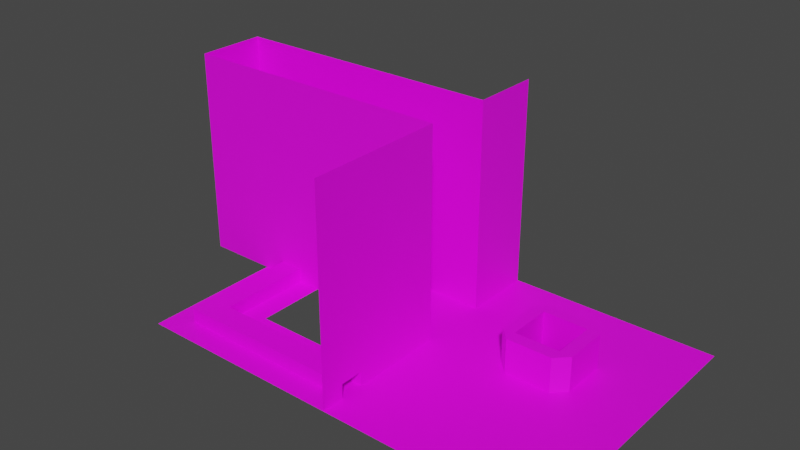 # Source: test.blend  (saved by Blender 3.3.6; exported with 4.5.12 LTS)
import bpy
from mathutils import Matrix  # noqa: F401  (used for matrix-valued properties, if any)

bpy.ops.wm.read_factory_settings(use_empty=True)
scene = bpy.context.scene
scene.name = 'Scene'

# ---- collections
col_collection = bpy.data.collections.new('Collection'); scene.collection.children.link(col_collection)

# ---- images (referenced by path relative to the original .blend; pixels are not part of the script)
import os
ASSET_DIR = os.environ.get("B2B_ASSET_DIR", "")  # directory of the original .blend (textures are referenced by path, not embedded)
HERE = os.path.dirname(os.path.abspath(__file__))  # packed textures are extracted next to this script under _unpacked/

def load_image(name, relpath, width, height, colorspace="sRGB"):
    """Load a texture the original file referenced (path relative to the .blend, or extracted next to this script)."""
    p = next((c for c in (os.path.join(HERE, relpath), os.path.join(ASSET_DIR, relpath)) if relpath and os.path.exists(c)), "")
    if p:
        img = bpy.data.images.load(p, check_existing=True)
        img.name = name
    else:  # same state as the original file: an image datablock whose file is absent (Cycles renders it pink)
        img = bpy.data.images.new(name, width, height)
        img.source = "FILE"
        img.filepath = "//" + (relpath or name)
    img.colorspace_settings.name = colorspace
    return img
img_wall_png = load_image('wall.png', 'wall.png', 1024, 1024, 'sRGB')

# ---- materials (node trees are filled in below, after node groups)
mat_material_001 = bpy.data.materials.new('Material.001')
mat_material_001.use_transparent_shadow = False

# ---- material node trees
mat_material_001.use_nodes = True; mat_material_001.node_tree.nodes.clear()
_N = mat_material_001.node_tree.nodes; _L = mat_material_001.node_tree.links
n0 = _N.new('ShaderNodeBsdfPrincipled'); n0.name = 'Principled BSDF'; n0.location = (10, 300)
n0.distribution = 'GGX'
n0.subsurface_method = 'RANDOM_WALK_SKIN'
n0.inputs[3].default_value = 1.45
n0.inputs[27].default_value = (0.0, 0.0, 0.0, 1.0)
n0.inputs[28].default_value = 1.0
n1 = _N.new('ShaderNodeOutputMaterial'); n1.name = 'Material Output'; n1.location = (300, 300)
n2 = _N.new('ShaderNodeTexImage'); n2.name = 'Image Texture'; n2.location = (-280, 280)
n2.image = img_wall_png
_L.new(n0.outputs[0], n1.inputs[0])
_L.new(n2.outputs[0], n0.inputs[0])
n1.is_active_output = True

# ---- world
world_world = bpy.data.worlds.new('World'); scene.world = world_world
world_world.use_nodes = True; world_world.node_tree.nodes.clear()
_N = world_world.node_tree.nodes; _L = world_world.node_tree.links
n0 = _N.new('ShaderNodeOutputWorld'); n0.name = 'World Output'; n0.location = (300, 300)
n1 = _N.new('ShaderNodeBackground'); n1.name = 'Background'; n1.location = (10, 300)
n1.inputs[0].default_value = (0.05088, 0.05088, 0.05088, 1.0)
_L.new(n1.outputs[0], n0.inputs[0])
n0.is_active_output = True
world_world.color = (0.05088, 0.05088, 0.05088)
world_world.use_sun_shadow = False
world_world.sun_shadow_jitter_overblur = 0.0

# ---- meshes
me_plane_001 = bpy.data.meshes.new('Plane.001')
me_plane_001.from_pydata([(-1.0, -1.0, 0.0), (1.0, -1.0, 0.0), (-1.0, 1.0, 0.0), (1.0, 1.0, 0.0)], [], [(0, 1, 3, 2)])
_uv = me_plane_001.uv_layers.new(name='UVMap')
_uv.uv.foreach_set('vector', [0.0, 0.5, 0.5, 0.5, 0.5, 1.0, 0.0, 1.0])
me_plane_001.materials.append(mat_material_001)
me_plane_001.update()
me_plane_005 = bpy.data.meshes.new('Plane.005')
me_plane_005.from_pydata([(-1.0, -1.0, 0.0), (1.0, -1.0, 0.0), (-1.0, 1.0, 0.0), (1.0, 1.0, 0.0)], [], [(0, 1, 3, 2)])
_uv = me_plane_005.uv_layers.new(name='UVMap')
_uv.uv.foreach_set('vector', [0.0, 0.0, 0.5, 0.0, 0.5, 0.5, 0.0, 0.5])
me_plane_005.materials.append(mat_material_001)
me_plane_005.update()
me_plane_006 = bpy.data.meshes.new('Plane.006')
me_plane_006.from_pydata([(-1.0, -1.0, 0.0), (1.0, -1.0, 0.0), (-1.0, 1.0, 0.0), (1.0, 1.0, 0.0)], [], [(0, 1, 3, 2)])
_uv = me_plane_006.uv_layers.new(name='UVMap')
_uv.uv.foreach_set('vector', [0.0, 0.0, 0.5, 0.0, 0.5, 0.5, 0.0, 0.5])
me_plane_006.materials.append(mat_material_001)
me_plane_006.update()
me_plane_007 = bpy.data.meshes.new('Plane.007')
me_plane_007.from_pydata([(-1.0, -1.0, 0.0), (1.0, -1.0, 0.0), (-1.0, 1.0, 0.0), (1.0, 1.0, 0.0)], [], [(0, 1, 3, 2)])
_uv = me_plane_007.uv_layers.new(name='UVMap')
_uv.uv.foreach_set('vector', [0.0, 0.0, 0.5, 0.0, 0.5, 0.5, 0.0, 0.5])
me_plane_007.materials.append(mat_material_001)
me_plane_007.update()
me_plane_008 = bpy.data.meshes.new('Plane.008')
me_plane_008.from_pydata([(-1.0, -1.0, 0.0), (1.0, -1.0, 0.0), (-1.0, 1.0, 0.0), (1.0, 1.0, 0.0)], [], [(0, 1, 3, 2)])
_uv = me_plane_008.uv_layers.new(name='UVMap')
_uv.uv.foreach_set('vector', [0.0, 0.0, 0.5, 0.0, 0.5, 0.5, 0.0, 0.5])
me_plane_008.materials.append(mat_material_001)
me_plane_008.update()
me_plane_009 = bpy.data.meshes.new('Plane.009')
me_plane_009.from_pydata([(-1.0, -1.0, 0.0), (1.0, -1.0, 0.0), (-1.0, 1.0, 0.0), (1.0, 1.0, 0.0)], [], [(0, 1, 3, 2)])
_uv = me_plane_009.uv_layers.new(name='UVMap')
_uv.uv.foreach_set('vector', [0.0, 0.0, 0.5, 0.0, 0.5, 0.5, 0.0, 0.5])
me_plane_009.materials.append(mat_material_001)
me_plane_009.update()
me_plane_010 = bpy.data.meshes.new('Plane.010')
me_plane_010.from_pydata([(-1.0, -1.0, 0.0), (1.0, -1.0, 0.0), (-1.0, 1.0, 0.0), (1.0, 1.0, 0.0)], [], [(0, 1, 3, 2)])
_uv = me_plane_010.uv_layers.new(name='UVMap')
_uv.uv.foreach_set('vector', [0.0, 0.0, 0.5, 0.0, 0.5, 0.5, 0.0, 0.5])
me_plane_010.materials.append(mat_material_001)
me_plane_010.update()
me_plane_012 = bpy.data.meshes.new('Plane.012')
me_plane_012.from_pydata([(-1.0, -1.0, 0.0), (1.0, -1.0, 0.0), (-1.0, 1.0, 0.0), (1.0, 1.0, 0.0)], [], [(0, 1, 3, 2)])
_uv = me_plane_012.uv_layers.new(name='UVMap')
_uv.uv.foreach_set('vector', [0.0, 0.0, 0.5, 0.0, 0.5, 0.5, 0.0, 0.5])
me_plane_012.materials.append(mat_material_001)
me_plane_012.update()
me_plane_013 = bpy.data.meshes.new('Plane.013')
me_plane_013.from_pydata([(-1.0, -1.0, 0.0), (1.0, -1.0, 0.0), (-1.0, 1.0, 0.0), (1.0, 1.0, 0.0)], [], [(0, 1, 3, 2)])
_uv = me_plane_013.uv_layers.new(name='UVMap')
_uv.uv.foreach_set('vector', [0.0, 0.5, 0.5, 0.5, 0.5, 1.0, 0.0, 1.0])
me_plane_013.materials.append(mat_material_001)
me_plane_013.update()
me_plane_015 = bpy.data.meshes.new('Plane.015')
me_plane_015.from_pydata([(-1.0, -1.0, 0.0), (1.0, -1.0, 0.0), (-1.0, 1.0, 0.0), (1.0, 1.0, 0.0)], [], [(0, 1, 3, 2)])
_uv = me_plane_015.uv_layers.new(name='UVMap')
_uv.uv.foreach_set('vector', [0.0, 0.5, 0.5, 0.5, 0.5, 1.0, 0.0, 1.0])
me_plane_015.materials.append(mat_material_001)
me_plane_015.update()
me_plane_017 = bpy.data.meshes.new('Plane.017')
me_plane_017.from_pydata([(-1.0, -1.0, 0.0), (1.0, -1.0, 0.0), (-1.0, 1.0, 0.0), (1.0, 1.0, 0.0)], [], [(0, 1, 3, 2)])
_uv = me_plane_017.uv_layers.new(name='UVMap')
_uv.uv.foreach_set('vector', [0.0, 0.5, 0.5, 0.5, 0.5, 1.0, 0.0, 1.0])
me_plane_017.materials.append(mat_material_001)
me_plane_017.update()
me_plane_018 = bpy.data.meshes.new('Plane.018')
me_plane_018.from_pydata([(-1.0, -1.0, 0.0), (1.0, -1.0, 0.0), (-1.0, 1.0, 0.0), (1.0, 1.0, 0.0)], [], [(0, 2, 3, 1)])
_uv = me_plane_018.uv_layers.new(name='UVMap')
_uv.uv.foreach_set('vector', [0.0, 0.0, 0.0, 0.5, 0.5, 0.5, 0.5, 0.0])
me_plane_018.materials.append(mat_material_001)
me_plane_018.update()
me_plane_019 = bpy.data.meshes.new('Plane.019')
me_plane_019.from_pydata([(-1.0, -1.0, 0.0), (1.0, -1.0, 0.0), (-1.0, 1.0, 0.0), (1.0, 1.0, 0.0)], [], [(0, 2, 3, 1)])
_uv = me_plane_019.uv_layers.new(name='UVMap')
_uv.uv.foreach_set('vector', [0.0, 0.0, 0.0, 0.5, 0.5, 0.5, 0.5, 0.0])
me_plane_019.materials.append(mat_material_001)
me_plane_019.update()
me_plane_020 = bpy.data.meshes.new('Plane.020')
me_plane_020.from_pydata([(-1.0, -1.0, 0.0), (1.0, -1.0, 0.0), (-1.0, 1.0, 0.0), (1.0, 1.0, 0.0)], [], [(0, 2, 3, 1)])
_uv = me_plane_020.uv_layers.new(name='UVMap')
_uv.uv.foreach_set('vector', [0.0, 0.0, 0.0, 0.5, 0.5, 0.5, 0.5, 0.0])
me_plane_020.materials.append(mat_material_001)
me_plane_020.update()
me_plane_021 = bpy.data.meshes.new('Plane.021')
me_plane_021.from_pydata([(-1.0, -1.0, 0.0), (1.0, -1.0, 0.0), (-1.0, 1.0, 0.0), (1.0, 1.0, 0.0)], [], [(0, 2, 3, 1)])
_uv = me_plane_021.uv_layers.new(name='UVMap')
_uv.uv.foreach_set('vector', [0.0, 0.0, 0.0, 0.5, 0.5, 0.5, 0.5, 0.0])
me_plane_021.materials.append(mat_material_001)
me_plane_021.update()
me_plane_022 = bpy.data.meshes.new('Plane.022')
me_plane_022.from_pydata([(-1.0, -1.0, 0.0), (1.0, -1.0, 0.0), (-1.0, 1.0, 0.0), (1.0, 1.0, 0.0)], [], [(0, 2, 3, 1)])
_uv = me_plane_022.uv_layers.new(name='UVMap')
_uv.uv.foreach_set('vector', [0.0, 0.0, 0.0, 0.5, 0.5, 0.5, 0.5, 0.0])
me_plane_022.materials.append(mat_material_001)
me_plane_022.update()
me_plane_023 = bpy.data.meshes.new('Plane.023')
me_plane_023.from_pydata([(-1.0, -1.0, 0.0), (1.0, -1.0, 0.0), (-1.0, 1.0, 0.0), (1.0, 1.0, 0.0)], [], [(0, 2, 3, 1)])
_uv = me_plane_023.uv_layers.new(name='UVMap')
_uv.uv.foreach_set('vector', [0.0, 0.0, 0.0, 0.5, 0.5, 0.5, 0.5, 0.0])
me_plane_023.materials.append(mat_material_001)
me_plane_023.update()
me_plane_025 = bpy.data.meshes.new('Plane.025')
me_plane_025.from_pydata([(-1.0, -1.0, 0.0), (1.0, -1.0, 0.0), (-1.0, 1.0, 0.0), (1.0, 1.0, 0.0)], [], [(0, 2, 3, 1)])
_uv = me_plane_025.uv_layers.new(name='UVMap')
_uv.uv.foreach_set('vector', [0.0, 0.0, 0.0, 0.5, 0.5, 0.5, 0.5, 0.0])
me_plane_025.materials.append(mat_material_001)
me_plane_025.update()
me_plane_003 = bpy.data.meshes.new('Plane.003')
me_plane_003.from_pydata([(-1.0, -1.0, 0.0), (1.0, -1.0, 0.0), (-1.0, 1.0, 0.0), (1.0, 1.0, 0.0)], [], [(0, 1, 3, 2)])
_uv = me_plane_003.uv_layers.new(name='UVMap')
_uv.uv.foreach_set('vector', [0.0, 0.0, 0.5, 0.0, 0.5, 0.5, 0.0, 0.5])
me_plane_003.materials.append(mat_material_001)
me_plane_003.update()
me_plane_004 = bpy.data.meshes.new('Plane.004')
me_plane_004.from_pydata([(-1.0, -1.0, 0.0), (1.0, -1.0, 0.0), (-1.0, 1.0, 0.0), (1.0, 1.0, 0.0)], [], [(0, 1, 3, 2)])
_uv = me_plane_004.uv_layers.new(name='UVMap')
_uv.uv.foreach_set('vector', [0.0, 0.0, 0.5, 0.0, 0.5, 0.5, 0.0, 0.5])
me_plane_004.materials.append(mat_material_001)
me_plane_004.update()
me_plane_016 = bpy.data.meshes.new('Plane.016')
me_plane_016.from_pydata([(-1.0, -1.0, 0.0), (1.0, -1.0, 0.0), (-1.0, 1.0, 0.0), (1.0, 1.0, 0.0)], [], [(0, 1, 3, 2)])
_uv = me_plane_016.uv_layers.new(name='UVMap')
_uv.uv.foreach_set('vector', [0.0, 0.5, 0.5, 0.5, 0.5, 1.0, 0.0, 1.0])
me_plane_016.materials.append(mat_material_001)
me_plane_016.update()
me_plane_027 = bpy.data.meshes.new('Plane.027')
me_plane_027.from_pydata([(-1.0, -1.0, 0.0), (1.0, -1.0, 0.0), (-1.0, 1.0, 0.0), (1.0, 1.0, 0.0)], [], [(0, 1, 3, 2)])
_uv = me_plane_027.uv_layers.new(name='UVMap')
_uv.uv.foreach_set('vector', [0.0, 0.5, 0.5, 0.5, 0.5, 1.0, 0.0, 1.0])
me_plane_027.materials.append(mat_material_001)
me_plane_027.update()
me_plane_028 = bpy.data.meshes.new('Plane.028')
me_plane_028.from_pydata([(-1.0, -1.0, 0.0), (1.0, -1.0, 0.0), (-1.0, 1.0, 0.0), (1.0, 1.0, 0.0)], [], [(0, 1, 3, 2)])
_uv = me_plane_028.uv_layers.new(name='UVMap')
_uv.uv.foreach_set('vector', [0.0, 0.5, 0.5, 0.5, 0.5, 1.0, 0.0, 1.0])
me_plane_028.materials.append(mat_material_001)
me_plane_028.update()
me_plane_029 = bpy.data.meshes.new('Plane.029')
me_plane_029.from_pydata([(-1.0, -1.0, 0.0), (1.0, -1.0, 0.0), (-1.0, 1.0, 0.0), (1.0, 1.0, 0.0)], [], [(0, 1, 3, 2)])
_uv = me_plane_029.uv_layers.new(name='UVMap')
_uv.uv.foreach_set('vector', [0.0, 0.5, 0.5, 0.5, 0.5, 1.0, 0.0, 1.0])
me_plane_029.materials.append(mat_material_001)
me_plane_029.update()
me_plane_030 = bpy.data.meshes.new('Plane.030')
me_plane_030.from_pydata([(-1.0, -1.0, 0.0), (1.0, -1.0, 0.0), (-1.0, 1.0, 0.0), (1.0, 1.0, 0.0)], [], [(0, 1, 3, 2)])
_uv = me_plane_030.uv_layers.new(name='UVMap')
_uv.uv.foreach_set('vector', [0.0, 0.5, 0.5, 0.5, 0.5, 1.0, 0.0, 1.0])
me_plane_030.materials.append(mat_material_001)
me_plane_030.update()
me_plane_031 = bpy.data.meshes.new('Plane.031')
me_plane_031.from_pydata([(-1.0, -1.0, 0.0), (1.0, -1.0, 0.0), (-1.0, 1.0, 0.0), (1.0, 1.0, 0.0)], [], [(0, 1, 3, 2)])
_uv = me_plane_031.uv_layers.new(name='UVMap')
_uv.uv.foreach_set('vector', [0.0, 0.5, 0.5, 0.5, 0.5, 1.0, 0.0, 1.0])
me_plane_031.materials.append(mat_material_001)
me_plane_031.update()
me_plane_032 = bpy.data.meshes.new('Plane.032')
me_plane_032.from_pydata([(-1.0, -1.0, 0.0), (1.0, -1.0, 0.0), (-1.0, 1.0, 0.0), (1.0, 1.0, 0.0)], [], [(0, 1, 3, 2)])
_uv = me_plane_032.uv_layers.new(name='UVMap')
_uv.uv.foreach_set('vector', [0.0, 0.5, 0.5, 0.5, 0.5, 1.0, 0.0, 1.0])
me_plane_032.materials.append(mat_material_001)
me_plane_032.update()
me_plane_033 = bpy.data.meshes.new('Plane.033')
me_plane_033.from_pydata([(-1.0, -1.0, 0.0), (1.0, -1.0, 0.0), (-1.0, 1.0, 0.0), (1.0, 1.0, 0.0)], [], [(0, 1, 3, 2)])
_uv = me_plane_033.uv_layers.new(name='UVMap')
_uv.uv.foreach_set('vector', [0.0, 0.5, 0.5, 0.5, 0.5, 1.0, 0.0, 1.0])
me_plane_033.materials.append(mat_material_001)
me_plane_033.update()
me_plane_036 = bpy.data.meshes.new('Plane.036')
me_plane_036.from_pydata([(-1.0, -1.0, 0.0), (1.0, -1.0, 0.0), (-1.0, 1.0, 0.0), (1.0, 1.0, 0.0)], [], [(0, 2, 3, 1)])
_uv = me_plane_036.uv_layers.new(name='UVMap')
_uv.uv.foreach_set('vector', [0.0, 0.0, 0.0, 0.5, 0.5, 0.5, 0.5, 0.0])
me_plane_036.materials.append(mat_material_001)
me_plane_036.update()
me_plane_037 = bpy.data.meshes.new('Plane.037')
me_plane_037.from_pydata([(-1.0, -1.0, 0.0), (1.0, -1.0, 0.0), (-1.0, 1.0, 0.0), (1.0, 1.0, 0.0)], [], [(0, 2, 3, 1)])
_uv = me_plane_037.uv_layers.new(name='UVMap')
_uv.uv.foreach_set('vector', [0.0, 0.0, 0.0, 0.5, 0.5, 0.5, 0.5, 0.0])
me_plane_037.materials.append(mat_material_001)
me_plane_037.update()
me_plane_038 = bpy.data.meshes.new('Plane.038')
me_plane_038.from_pydata([(-1.0, -1.0, 0.0), (1.0, -1.0, 0.0), (-1.0, 1.0, 0.0), (1.0, 1.0, 0.0)], [], [(0, 1, 3, 2)])
_uv = me_plane_038.uv_layers.new(name='UVMap')
_uv.uv.foreach_set('vector', [0.0, 0.0, 0.5, 0.0, 0.5, 0.5, 0.0, 0.5])
me_plane_038.materials.append(mat_material_001)
me_plane_038.update()
me_plane_039 = bpy.data.meshes.new('Plane.039')
me_plane_039.from_pydata([(-1.0, -1.0, 0.0), (1.0, -1.0, 0.0), (-1.0, 1.0, 0.0), (1.0, 1.0, 0.0)], [], [(0, 1, 3, 2)])
_uv = me_plane_039.uv_layers.new(name='UVMap')
_uv.uv.foreach_set('vector', [0.0, 0.0, 0.5, 0.0, 0.5, 0.5, 0.0, 0.5])
me_plane_039.materials.append(mat_material_001)
me_plane_039.update()
me_plane_040 = bpy.data.meshes.new('Plane.040')
me_plane_040.from_pydata([(-1.0, -1.0, 0.0), (1.0, -1.0, 0.0), (-1.0, 1.0, 0.0), (1.0, 1.0, 0.0)], [], [(0, 1, 3, 2)])
_uv = me_plane_040.uv_layers.new(name='UVMap')
_uv.uv.foreach_set('vector', [0.0, 0.0, 0.5, 0.0, 0.5, 0.5, 0.0, 0.5])
me_plane_040.materials.append(mat_material_001)
me_plane_040.update()
me_plane_041 = bpy.data.meshes.new('Plane.041')
me_plane_041.from_pydata([(-1.0, -1.0, 0.0), (1.0, -1.0, 0.0), (-1.0, 1.0, 0.0), (1.0, 1.0, 0.0)], [], [(0, 1, 3, 2)])
_uv = me_plane_041.uv_layers.new(name='UVMap')
_uv.uv.foreach_set('vector', [0.0, 0.0, 0.5, 0.0, 0.5, 0.5, 0.0, 0.5])
me_plane_041.materials.append(mat_material_001)
me_plane_041.update()
me_plane_042 = bpy.data.meshes.new('Plane.042')
me_plane_042.from_pydata([(-1.0, -1.0, 0.0), (1.0, -1.0, 0.0), (-1.0, 1.0, 0.0), (1.0, 1.0, 0.0)], [], [(0, 2, 3, 1)])
_uv = me_plane_042.uv_layers.new(name='UVMap')
_uv.uv.foreach_set('vector', [0.0, 0.0, 0.0, 0.5, 0.5, 0.5, 0.5, 0.0])
me_plane_042.materials.append(mat_material_001)
me_plane_042.update()
me_plane_043 = bpy.data.meshes.new('Plane.043')
me_plane_043.from_pydata([(-1.0, -1.0, 0.0), (1.0, -1.0, 0.0), (-1.0, 1.0, 0.0), (1.0, 1.0, 0.0)], [], [(0, 2, 3, 1)])
_uv = me_plane_043.uv_layers.new(name='UVMap')
_uv.uv.foreach_set('vector', [0.0, 0.0, 0.0, 0.5, 0.5, 0.5, 0.5, 0.0])
me_plane_043.materials.append(mat_material_001)
me_plane_043.update()
me_plane_044 = bpy.data.meshes.new('Plane.044')
me_plane_044.from_pydata([(-1.0, -1.0, 0.0), (1.0, -1.0, 0.0), (-1.0, 1.0, 0.0), (1.0, 1.0, 0.0)], [], [(0, 2, 3, 1)])
_uv = me_plane_044.uv_layers.new(name='UVMap')
_uv.uv.foreach_set('vector', [0.0, 0.0, 0.0, 0.5, 0.5, 0.5, 0.5, 0.0])
me_plane_044.materials.append(mat_material_001)
me_plane_044.update()
me_plane_045 = bpy.data.meshes.new('Plane.045')
me_plane_045.from_pydata([(-1.0, -1.0, 0.0), (1.0, -1.0, 0.0), (-1.0, 1.0, 0.0), (1.0, 1.0, 0.0)], [], [(0, 2, 3, 1)])
_uv = me_plane_045.uv_layers.new(name='UVMap')
_uv.uv.foreach_set('vector', [0.0, 0.0, 0.0, 0.5, 0.5, 0.5, 0.5, 0.0])
me_plane_045.materials.append(mat_material_001)
me_plane_045.update()
me_plane_046 = bpy.data.meshes.new('Plane.046')
me_plane_046.from_pydata([(-1.0, -1.0, 0.0), (1.0, -1.0, 0.0), (-1.0, 1.0, 0.0), (1.0, 1.0, 0.0)], [], [(0, 1, 3, 2)])
_uv = me_plane_046.uv_layers.new(name='UVMap')
_uv.uv.foreach_set('vector', [0.0, 0.0, 0.5, 0.0, 0.5, 0.5, 0.0, 0.5])
me_plane_046.materials.append(mat_material_001)
me_plane_046.update()
me_plane_048 = bpy.data.meshes.new('Plane.048')
me_plane_048.from_pydata([(-1.0, -1.0, 0.0), (1.0, -1.0, 0.0), (-1.0, 1.0, 0.0), (1.0, 1.0, 0.0)], [], [(0, 2, 3, 1)])
_uv = me_plane_048.uv_layers.new(name='UVMap')
_uv.uv.foreach_set('vector', [0.0, 0.0, 0.0, 0.5, 0.5, 0.5, 0.5, 0.0])
me_plane_048.materials.append(mat_material_001)
me_plane_048.update()
me_plane_051 = bpy.data.meshes.new('Plane.051')
me_plane_051.from_pydata([(-1.0, -1.0, 0.0), (1.0, -1.0, 0.0), (-1.0, 1.0, 0.0), (1.0, 1.0, 0.0)], [], [(0, 1, 3, 2)])
_uv = me_plane_051.uv_layers.new(name='UVMap')
_uv.uv.foreach_set('vector', [0.0, 0.5, 0.5, 0.5, 0.5, 1.0, 0.0, 1.0])
me_plane_051.materials.append(mat_material_001)
me_plane_051.update()
me_plane_053 = bpy.data.meshes.new('Plane.053')
me_plane_053.from_pydata([(-1.0, -1.0, 0.0), (1.0, -1.0, 0.0), (-1.0, 1.0, 0.0), (1.0, 1.0, 0.0)], [], [(0, 1, 3, 2)])
_uv = me_plane_053.uv_layers.new(name='UVMap')
_uv.uv.foreach_set('vector', [0.0, 0.5, 0.5, 0.5, 0.5, 1.0, 0.0, 1.0])
me_plane_053.materials.append(mat_material_001)
me_plane_053.update()
me_plane_055 = bpy.data.meshes.new('Plane.055')
me_plane_055.from_pydata([(-1.0, -1.0, 0.0), (1.0, -1.0, 0.0), (-1.0, 1.0, 0.0), (1.0, 1.0, 0.0), (-0.3333, -1.0, 0.0), (0.3333, -1.0, 0.0), (0.3333, 1.0, 0.0), (-0.3333, 1.0, 0.0), (-1.0, -0.5904, 0.0), (1.0, -0.5904, 0.0), (-0.3333, -0.5904, 0.0), (0.3333, -0.5904, 0.0)], [], [(11, 9, 3, 6), (8, 10, 7, 2), (10, 11, 6, 7), (0, 4, 10, 8), (5, 1, 9, 11)])
_uv = me_plane_055.uv_layers.new(name='UVMap')
_uv.uv.foreach_set('vector', [0.3333, 0.1024, 0.5, 0.1024, 0.5, 0.5, 0.3333, 0.5, 0.0, 0.1024, 0.1667, 0.1024, 0.1667, 0.5, 0.0, 0.5, 0.1667, 0.1024, 0.3333, 0.1024, 0.3333, 0.5, 0.1667, 0.5, 0.0, 0.0, 0.1667, 0.0, 0.1667, 0.1024, 0.0, 0.1024, 0.3333, 0.0, 0.5, 0.0, 0.5, 0.1024, 0.3333, 0.1024])
me_plane_055.materials.append(mat_material_001)
me_plane_055.update()
me_plane_060 = bpy.data.meshes.new('Plane.060')
me_plane_060.from_pydata([(-1.0, -1.0, 0.0), (1.0, -1.0, 0.0), (-1.0, 1.0, 0.0), (1.0, 1.0, 0.0)], [], [(0, 1, 3, 2)])
_uv = me_plane_060.uv_layers.new(name='UVMap')
_uv.uv.foreach_set('vector', [0.0, 0.5, 0.5, 0.5, 0.5, 1.0, 0.0, 1.0])
me_plane_060.materials.append(mat_material_001)
me_plane_060.update()
me_plane_063 = bpy.data.meshes.new('Plane.063')
me_plane_063.from_pydata([(-0.6386, 0.6386, 0.0), (-0.6386, -0.6386, 0.0), (0.6386, -0.6386, 0.0), (0.6386, 0.6386, 0.0), (-0.6386, 0.6386, 1.0), (-0.6386, -0.6386, 1.0), (0.6386, -0.6386, 1.0), (0.6386, 0.6386, 1.0), (-0.6469, -1.0, 0.0), (-1.0, -0.6469, 0.0), (1.0, -0.6469, 0.0), (0.6469, -1.0, 0.0), (-1.0, 0.6469, 0.0), (-0.6469, 1.0, 0.0), (0.6469, 1.0, 0.0), (1.0, 0.6469, 0.0), (-0.6469, 1.0, 1.0), (-1.0, 0.6469, 1.0), (-0.7503, 0.7503, 1.0), (-1.0, -0.6469, 1.0), (-0.6469, -1.0, 1.0), (-0.7503, -0.7503, 1.0), (0.6469, -1.0, 1.0), (1.0, -0.6469, 1.0), (0.7503, -0.7503, 1.0), (1.0, 0.6469, 1.0), (0.6469, 1.0, 1.0), (0.7503, 0.7503, 1.0)], [], [(1, 2, 3, 0), (3, 2, 6, 7), (8, 11, 22, 20), (14, 13, 16, 26), (2, 1, 5, 6), (4, 7, 27, 26, 16, 18), (7, 6, 24, 23, 25, 27), (6, 5, 21, 20, 22, 24), (1, 0, 4, 5), (5, 4, 18, 17, 19, 21), (10, 15, 25, 23), (0, 3, 7, 4), (16, 17, 18), (19, 20, 21), (22, 23, 24), (25, 26, 27), (22, 11, 10, 23), (14, 26, 25, 15), (8, 20, 19, 9), (16, 13, 12, 17), (12, 9, 19, 17)])
_uv = me_plane_063.uv_layers.new(name='UVMap')
_uv.uv.foreach_set('vector', [0.09036, 0.5904, 0.4096, 0.5904, 0.4096, 0.9096, 0.09036, 0.9096, 0.5, 0.5547, 0.01562, 0.5547, 0.01562, 0.9297, 0.5, 0.9297, 0.08828, 0.625, 0.4117, 0.625, 0.4117, 0.8594, 0.08828, 0.8594, 0.4117, 0.6016, 0.08828, 0.6016, 0.08828, 0.8516, 0.4117, 0.8516, 0.5, 0.5547, 0.01562, 0.5547, 0.01562, 0.9297, 0.5, 0.9297, 0.08594, 0.5078, 0.4062, 0.5078, 0.4352, 0.5368, 0.4117, 0.6016, 0.08828, 0.6016, 0.05936, 0.5368, 0.4141, 0.6016, 0.09375, 0.6016, 0.06476, 0.5726, 0.08828, 0.5078, 0.4117, 0.5078, 0.4406, 0.5726, 0.4096, 0.5904, 0.09036, 0.5904, 0.06242, 0.5624, 0.08828, 0.5, 0.4117, 0.5, 0.4376, 0.5624, 0.01562, 0.5547, 0.5, 0.5547, 0.5, 0.9297, 0.01562, 0.9297, 0.08594, 0.5078, 0.4062, 0.5078, 0.4352, 0.5368, 0.4117, 0.6016, 0.08828, 0.6016, 0.05936, 0.5368, 0.08828, 0.6172, 0.4117, 0.6172, 0.4117, 0.8516, 0.08828, 0.8516, 0.01562, 0.5547, 0.5, 0.5547, 0.5, 0.9297, 0.01562, 0.9297, 0.4542, 0.5558, 0.4117, 0.6016, 0.4352, 0.5368, 0.08828, 0.6016, 0.04198, 0.5558, 0.05936, 0.5368, 0.4117, 0.5, 0.4559, 0.5441, 0.4376, 0.5624, 0.4117, 0.5078, 0.458, 0.5536, 0.4406, 0.5726, 0.0, 0.8516, 0.0, 0.6172, 0.08828, 0.6172, 0.08828, 0.8516, 0.5, 0.6172, 0.5, 0.8516, 0.4117, 0.8516, 0.4117, 0.6172, 0.0, 0.6016, 0.0, 0.8516, 0.08828, 0.8516, 0.08828, 0.6016, 0.5, 0.8516, 0.5, 0.6016, 0.4117, 0.6016, 0.4117, 0.8516, 0.4117, 0.6016, 0.08828, 0.6016, 0.08828, 0.8516, 0.4117, 0.8516])
me_plane_063.materials.append(mat_material_001)
me_plane_063.update()
me_plane_064 = bpy.data.meshes.new('Plane.064')
me_plane_064.from_pydata([(-1.0, -1.0, 0.0), (1.0, -1.0, 0.0), (-1.0, 1.0, 0.0), (1.0, 1.0, 0.0)], [], [(0, 1, 3, 2)])
_uv = me_plane_064.uv_layers.new(name='UVMap')
_uv.uv.foreach_set('vector', [0.0, 0.5, 0.5, 0.5, 0.5, 1.0, 0.0, 1.0])
me_plane_064.materials.append(mat_material_001)
me_plane_064.update()
me_plane_065 = bpy.data.meshes.new('Plane.065')
me_plane_065.from_pydata([(-1.0, -1.0, 0.0), (1.0, -1.0, 0.0), (-1.0, 1.0, 0.0), (1.0, 1.0, 0.0)], [], [(0, 1, 3, 2)])
_uv = me_plane_065.uv_layers.new(name='UVMap')
_uv.uv.foreach_set('vector', [0.0, 0.5, 0.5, 0.5, 0.5, 1.0, 0.0, 1.0])
me_plane_065.materials.append(mat_material_001)
me_plane_065.update()
me_plane_066 = bpy.data.meshes.new('Plane.066')
me_plane_066.from_pydata([(-0.3333, -1.0, 0.0), (0.3333, -1.0, 0.0), (-0.3333, -0.5904, 0.0), (0.3333, -0.5904, 0.0), (-0.3333, -1.0, -2.0), (0.3333, -1.0, -2.0), (-0.3333, -0.5904, -2.0), (0.3333, -0.5904, -2.0)], [], [(2, 6, 7, 3), (3, 7, 5, 1), (2, 0, 4, 6)])
_uv = me_plane_066.uv_layers.new(name='UVMap')
_uv.uv.foreach_set('vector', [0.1953, 0.4531, 0.1953, 0.09375, 0.3203, 0.09375, 0.3203, 0.4531, 0.4297, 0.2422, 0.07031, 0.2422, 0.07031, 0.3125, 0.4297, 0.3125, 0.4297, 0.2422, 0.4297, 0.3125, 0.07031, 0.3125, 0.07031, 0.2422])
me_plane_066.materials.append(mat_material_001)
me_plane_066.update()
me_plane_068 = bpy.data.meshes.new('Plane.068')
me_plane_068.from_pydata([(-1.0, -1.0, 0.0), (1.0, -1.0, 0.0), (-1.0, 1.0, 0.0), (1.0, 1.0, 0.0)], [], [(0, 2, 3, 1)])
_uv = me_plane_068.uv_layers.new(name='UVMap')
_uv.uv.foreach_set('vector', [0.0, 0.0, 0.0, 0.5, 0.5, 0.5, 0.5, 0.0])
me_plane_068.materials.append(mat_material_001)
me_plane_068.update()
me_plane_069 = bpy.data.meshes.new('Plane.069')
me_plane_069.from_pydata([(-1.0, -1.0, 0.0), (1.0, -1.0, 0.0), (-1.0, 1.0, 0.0), (1.0, 1.0, 0.0)], [], [(0, 2, 3, 1)])
_uv = me_plane_069.uv_layers.new(name='UVMap')
_uv.uv.foreach_set('vector', [0.0, 0.0, 0.0, 0.5, 0.5, 0.5, 0.5, 0.0])
me_plane_069.materials.append(mat_material_001)
me_plane_069.update()
me_plane_070 = bpy.data.meshes.new('Plane.070')
me_plane_070.from_pydata([(-1.0, -1.0, 0.0), (1.0, -1.0, 0.0), (-1.0, 1.0, 0.0), (1.0, 1.0, 0.0)], [], [(0, 2, 3, 1)])
_uv = me_plane_070.uv_layers.new(name='UVMap')
_uv.uv.foreach_set('vector', [0.0, 0.0, 0.0, 0.5, 0.5, 0.5, 0.5, 0.0])
me_plane_070.materials.append(mat_material_001)
me_plane_070.update()
me_plane_071 = bpy.data.meshes.new('Plane.071')
me_plane_071.from_pydata([(-1.0, -1.0, 0.0), (1.0, -1.0, 0.0), (-1.0, 1.0, 0.0), (1.0, 1.0, 0.0)], [], [(0, 2, 3, 1)])
_uv = me_plane_071.uv_layers.new(name='UVMap')
_uv.uv.foreach_set('vector', [0.0, 0.0, 0.0, 0.5, 0.5, 0.5, 0.5, 0.0])
me_plane_071.materials.append(mat_material_001)
me_plane_071.update()
me_plane_072 = bpy.data.meshes.new('Plane.072')
me_plane_072.from_pydata([(-1.0, -1.0, 0.0), (1.0, -1.0, 0.0), (-1.0, 1.0, 0.0), (1.0, 1.0, 0.0)], [], [(0, 2, 3, 1)])
_uv = me_plane_072.uv_layers.new(name='UVMap')
_uv.uv.foreach_set('vector', [0.0, 0.0, 0.0, 0.5, 0.5, 0.5, 0.5, 0.0])
me_plane_072.materials.append(mat_material_001)
me_plane_072.update()
me_plane_073 = bpy.data.meshes.new('Plane.073')
me_plane_073.from_pydata([(-1.0, -1.0, 0.0), (1.0, -1.0, 0.0), (-1.0, 1.0, 0.0), (1.0, 1.0, 0.0)], [], [(0, 1, 3, 2)])
_uv = me_plane_073.uv_layers.new(name='UVMap')
_uv.uv.foreach_set('vector', [0.0, 0.0, 0.5, 0.0, 0.5, 0.5, 0.0, 0.5])
me_plane_073.materials.append(mat_material_001)
me_plane_073.update()
me_plane_074 = bpy.data.meshes.new('Plane.074')
me_plane_074.from_pydata([(-1.0, -1.0, 0.0), (1.0, -1.0, 0.0), (-1.0, 1.0, 0.0), (1.0, 1.0, 0.0)], [], [(0, 1, 3, 2)])
_uv = me_plane_074.uv_layers.new(name='UVMap')
_uv.uv.foreach_set('vector', [0.0, 0.5, 0.5, 0.5, 0.5, 1.0, 0.0, 1.0])
me_plane_074.materials.append(mat_material_001)
me_plane_074.update()
me_plane_075 = bpy.data.meshes.new('Plane.075')
me_plane_075.from_pydata([(-0.3333, -1.0, 0.0), (0.3333, -1.0, 0.0), (-0.3333, -0.5904, 0.0), (0.3333, -0.5904, 0.0), (-0.3333, -1.0, -2.0), (0.3333, -1.0, -2.0), (-0.3333, -0.5904, -2.0), (0.3333, -0.5904, -2.0)], [], [(2, 6, 7, 3), (3, 7, 5, 1), (2, 0, 4, 6)])
_uv = me_plane_075.uv_layers.new(name='UVMap')
_uv.uv.foreach_set('vector', [0.1953, 0.4531, 0.1953, 0.09375, 0.3203, 0.09375, 0.3203, 0.4531, 0.4297, 0.2422, 0.07031, 0.2422, 0.07031, 0.3125, 0.4297, 0.3125, 0.4297, 0.2422, 0.4297, 0.3125, 0.07031, 0.3125, 0.07031, 0.2422])
me_plane_075.materials.append(mat_material_001)
me_plane_075.update()
me_plane_076 = bpy.data.meshes.new('Plane.076')
me_plane_076.from_pydata([(-1.0, -1.0, 0.0), (1.0, -1.0, 0.0), (-1.0, 1.0, 0.0), (1.0, 1.0, 0.0)], [], [(0, 1, 3, 2)])
_uv = me_plane_076.uv_layers.new(name='UVMap')
_uv.uv.foreach_set('vector', [0.0, 0.5, 0.5, 0.5, 0.5, 1.0, 0.0, 1.0])
me_plane_076.materials.append(mat_material_001)
me_plane_076.update()
me_plane_077 = bpy.data.meshes.new('Plane.077')
me_plane_077.from_pydata([(-0.3333, -1.0, 0.0), (0.3333, -1.0, 0.0), (-0.3333, -0.5904, 0.0), (0.3333, -0.5904, 0.0), (-0.3333, -1.0, -2.0), (0.3333, -1.0, -2.0), (-0.3333, -0.5904, -2.0), (0.3333, -0.5904, -2.0)], [], [(2, 6, 7, 3), (3, 7, 5, 1), (2, 0, 4, 6)])
_uv = me_plane_077.uv_layers.new(name='UVMap')
_uv.uv.foreach_set('vector', [0.1953, 0.4531, 0.1953, 0.09375, 0.3203, 0.09375, 0.3203, 0.4531, 0.4297, 0.2422, 0.07031, 0.2422, 0.07031, 0.3125, 0.4297, 0.3125, 0.4297, 0.2422, 0.4297, 0.3125, 0.07031, 0.3125, 0.07031, 0.2422])
me_plane_077.materials.append(mat_material_001)
me_plane_077.update()
me_plane_078 = bpy.data.meshes.new('Plane.078')
me_plane_078.from_pydata([(-1.0, -1.0, 0.0), (1.0, -1.0, 0.0), (-1.0, 1.0, 0.0), (1.0, 1.0, 0.0)], [], [(0, 1, 3, 2)])
_uv = me_plane_078.uv_layers.new(name='UVMap')
_uv.uv.foreach_set('vector', [0.0, 0.5, 0.5, 0.5, 0.5, 1.0, 0.0, 1.0])
me_plane_078.materials.append(mat_material_001)
me_plane_078.update()
me_plane_079 = bpy.data.meshes.new('Plane.079')
me_plane_079.from_pydata([(-1.0, -1.0, 0.0), (1.0, -1.0, 0.0), (-1.0, 1.0, 0.0), (1.0, 1.0, 0.0), (-0.3333, -1.0, 0.0), (0.3333, -1.0, 0.0), (0.3333, 1.0, 0.0), (-0.3333, 1.0, 0.0), (-1.0, -0.5904, 0.0), (1.0, -0.5904, 0.0), (-0.3333, -0.5904, 0.0), (0.3333, -0.5904, 0.0)], [], [(11, 9, 3, 6), (8, 10, 7, 2), (10, 11, 6, 7), (0, 4, 10, 8), (5, 1, 9, 11)])
_uv = me_plane_079.uv_layers.new(name='UVMap')
_uv.uv.foreach_set('vector', [0.3333, 0.1024, 0.5, 0.1024, 0.5, 0.5, 0.3333, 0.5, 0.0, 0.1024, 0.1667, 0.1024, 0.1667, 0.5, 0.0, 0.5, 0.1667, 0.1024, 0.3333, 0.1024, 0.3333, 0.5, 0.1667, 0.5, 0.0, 0.0, 0.1667, 0.0, 0.1667, 0.1024, 0.0, 0.1024, 0.3333, 0.0, 0.5, 0.0, 0.5, 0.1024, 0.3333, 0.1024])
me_plane_079.materials.append(mat_material_001)
me_plane_079.update()
me_plane_080 = bpy.data.meshes.new('Plane.080')
me_plane_080.from_pydata([(-0.3333, -1.0, -2.0), (0.3333, -1.0, -2.0), (-0.3333, -0.5904, -2.0), (0.3333, -0.5904, -2.0), (-0.3333, -0.5904, -0.6808), (0.3333, -0.5904, -0.6808), (-0.3333, -1.0, -0.6808), (0.3333, -0.5904, -1.334), (0.3333, -1.0, -1.334), (-0.3333, -1.0, -1.334), (-0.3333, -0.5904, -1.334), (1.033, -0.5904, -1.334), (1.033, -1.0, -1.334), (1.667, -0.5904, -0.6808), (1.667, -1.0, -0.6808), (1.022, -0.5904, -0.6808), (1.022, -0.5904, -1.334)], [], [(10, 2, 3, 7), (7, 3, 1, 8), (10, 9, 0, 2), (4, 6, 9, 10), (4, 10, 7, 5), (8, 12, 11, 7), (6, 4, 13, 14), (5, 7, 16, 15)])
_uv = me_plane_080.uv_layers.new(name='UVMap')
_uv.uv.foreach_set('vector', [0.1953, 0.2134, 0.1953, 0.09375, 0.3203, 0.09375, 0.3203, 0.2134, 0.19, 0.2422, 0.07031, 0.2422, 0.07031, 0.3125, 0.19, 0.3125, 0.19, 0.2422, 0.19, 0.3125, 0.07031, 0.3125, 0.07031, 0.2422, 0.3036, 0.2422, 0.3036, 0.3125, 0.19, 0.3125, 0.19, 0.2422, 0.1953, 0.327, 0.1953, 0.2134, 0.3203, 0.2134, 0.3203, 0.327, 0.2031, 0.2344, 0.3594, 0.2344, 0.3594, 0.3281, 0.2031, 0.3281, 0.09375, 0.2266, 0.09375, 0.2891, 0.4219, 0.2891, 0.4219, 0.2266, 0.1953, 0.3359, 0.1953, 0.2109, 0.3203, 0.2109, 0.3203, 0.3359])
me_plane_080.materials.append(mat_material_001)
me_plane_080.update()

# ---- objects
ob_plane_001 = bpy.data.objects.new('Plane.001', me_plane_001)
ob_plane_005 = bpy.data.objects.new('Plane.005', me_plane_005)
ob_plane_006 = bpy.data.objects.new('Plane.006', me_plane_006)
ob_plane_007 = bpy.data.objects.new('Plane.007', me_plane_007)
ob_plane_008 = bpy.data.objects.new('Plane.008', me_plane_008)
ob_plane_009 = bpy.data.objects.new('Plane.009', me_plane_009)
ob_plane_010 = bpy.data.objects.new('Plane.010', me_plane_010)
ob_plane_012 = bpy.data.objects.new('Plane.012', me_plane_012)
ob_plane_013 = bpy.data.objects.new('Plane.013', me_plane_013)
ob_plane_014 = bpy.data.objects.new('Plane.014', me_plane_015)
ob_plane_016 = bpy.data.objects.new('Plane.016', me_plane_017)
ob_plane_002 = bpy.data.objects.new('Plane.002', me_plane_018)
ob_plane_003 = bpy.data.objects.new('Plane.003', me_plane_019)
ob_plane_004 = bpy.data.objects.new('Plane.004', me_plane_020)
ob_plane_015 = bpy.data.objects.new('Plane.015', me_plane_021)
ob_plane_017 = bpy.data.objects.new('Plane.017', me_plane_022)
ob_plane_018 = bpy.data.objects.new('Plane.018', me_plane_023)
ob_plane_020 = bpy.data.objects.new('Plane.020', me_plane_025)
ob_plane_022 = bpy.data.objects.new('Plane.022', me_plane_003)
ob_plane_023 = bpy.data.objects.new('Plane.023', me_plane_004)
ob_plane_024 = bpy.data.objects.new('Plane.024', me_plane_016)
ob_plane_026 = bpy.data.objects.new('Plane.026', me_plane_027)
ob_plane_027 = bpy.data.objects.new('Plane.027', me_plane_028)
ob_plane_028 = bpy.data.objects.new('Plane.028', me_plane_029)
ob_plane_029 = bpy.data.objects.new('Plane.029', me_plane_030)
ob_plane_030 = bpy.data.objects.new('Plane.030', me_plane_031)
ob_plane_031 = bpy.data.objects.new('Plane.031', me_plane_032)
ob_plane_032 = bpy.data.objects.new('Plane.032', me_plane_033)
ob_plane_035 = bpy.data.objects.new('Plane.035', me_plane_036)
ob_plane_036 = bpy.data.objects.new('Plane.036', me_plane_037)
ob_plane_037 = bpy.data.objects.new('Plane.037', me_plane_038)
ob_plane_038 = bpy.data.objects.new('Plane.038', me_plane_039)
ob_plane_039 = bpy.data.objects.new('Plane.039', me_plane_040)
ob_plane_040 = bpy.data.objects.new('Plane.040', me_plane_041)
ob_plane_041 = bpy.data.objects.new('Plane.041', me_plane_042)
ob_plane_042 = bpy.data.objects.new('Plane.042', me_plane_043)
ob_plane_043 = bpy.data.objects.new('Plane.043', me_plane_044)
ob_plane_044 = bpy.data.objects.new('Plane.044', me_plane_045)
ob_plane_045 = bpy.data.objects.new('Plane.045', me_plane_046)
ob_plane_047 = bpy.data.objects.new('Plane.047', me_plane_048)
ob_plane_050 = bpy.data.objects.new('Plane.050', me_plane_051)
ob_plane_052 = bpy.data.objects.new('Plane.052', me_plane_053)
ob_plane_011 = bpy.data.objects.new('Plane.011', me_plane_055)
ob_plane_051 = bpy.data.objects.new('Plane.051', me_plane_060)
ob_plane_025 = bpy.data.objects.new('Plane.025', me_plane_063)
ob_plane_054 = bpy.data.objects.new('Plane.054', me_plane_064)
ob_plane_055 = bpy.data.objects.new('Plane.055', me_plane_065)
ob_plane_056 = bpy.data.objects.new('Plane.056', me_plane_066)
ob_plane_021 = bpy.data.objects.new('Plane.021', me_plane_068)
ob_plane_033 = bpy.data.objects.new('Plane.033', me_plane_069)
ob_plane_034 = bpy.data.objects.new('Plane.034', me_plane_070)
ob_plane_046 = bpy.data.objects.new('Plane.046', me_plane_071)
ob_plane_048 = bpy.data.objects.new('Plane.048', me_plane_072)
ob_plane_049 = bpy.data.objects.new('Plane.049', me_plane_073)
ob_plane_053 = bpy.data.objects.new('Plane.053', me_plane_074)
ob_plane_057 = bpy.data.objects.new('Plane.057', me_plane_075)
ob_plane_058 = bpy.data.objects.new('Plane.058', me_plane_076)
ob_plane_059 = bpy.data.objects.new('Plane.059', me_plane_077)
ob_plane_019 = bpy.data.objects.new('Plane.019', me_plane_078)
ob_plane_060 = bpy.data.objects.new('Plane.060', me_plane_079)
ob_plane_061 = bpy.data.objects.new('Plane.061', me_plane_080)

# ---- transforms, parenting, visibility, modifiers, constraints
ob_plane_001.location = (5.0, -3.0, 0.0)
ob_plane_005.location = (5.0, -2.0, 1.0)
ob_plane_005.rotation_euler = (1.571, -0.0, 0.0)
ob_plane_006.location = (5.0, -2.0, 3.0)
ob_plane_006.rotation_euler = (1.571, -0.0, 0.0)
ob_plane_007.location = (7.0, -2.0, 1.0)
ob_plane_007.rotation_euler = (1.571, -0.0, 0.0)
ob_plane_008.location = (7.0, -2.0, 3.0)
ob_plane_008.rotation_euler = (1.571, -0.0, 0.0)
ob_plane_009.location = (1.0, -2.0, 1.0)
ob_plane_009.rotation_euler = (1.571, -0.0, 0.0)
ob_plane_010.location = (1.0, -2.0, 3.0)
ob_plane_010.rotation_euler = (1.571, -0.0, 0.0)
ob_plane_012.location = (3.0, -2.0, 3.0)
ob_plane_012.rotation_euler = (1.571, -0.0, 0.0)
ob_plane_013.location = (3.0, -3.0, 0.0)
ob_plane_014.location = (7.0, -3.0, 0.0)
ob_plane_016.location = (1.0, -3.0, 0.0)
ob_plane_002.location = (5.0, -4.0, 1.0)
ob_plane_002.rotation_euler = (1.571, -0.0, 0.0)
ob_plane_003.location = (5.0, -4.0, 3.0)
ob_plane_003.rotation_euler = (1.571, -0.0, 0.0)
ob_plane_004.location = (7.0, -4.0, 1.0)
ob_plane_004.rotation_euler = (1.571, -0.0, 0.0)
ob_plane_015.location = (7.0, -4.0, 3.0)
ob_plane_015.rotation_euler = (1.571, -0.0, 0.0)
ob_plane_017.location = (1.0, -4.0, 1.0)
ob_plane_017.rotation_euler = (1.571, -0.0, 0.0)
ob_plane_018.location = (1.0, -4.0, 3.0)
ob_plane_018.rotation_euler = (1.571, -0.0, 0.0)
ob_plane_020.location = (3.0, -4.0, 3.0)
ob_plane_020.rotation_euler = (1.571, -0.0, 0.0)
ob_plane_022.location = (0.0, -3.0, 1.0)
ob_plane_022.rotation_euler = (1.571, -0.0, 1.571)
ob_plane_023.location = (0.0, -3.0, 3.0)
ob_plane_023.rotation_euler = (1.571, -0.0, 1.571)
ob_plane_024.location = (9.0, -3.0, 0.0)
ob_plane_026.location = (13.0, -3.0, 0.0)
ob_plane_027.location = (9.0, -1.0, 0.0)
ob_plane_028.location = (11.0, -1.0, 0.0)
ob_plane_029.location = (13.0, -1.0, 0.0)
ob_plane_030.location = (9.0, -5.0, 0.0)
ob_plane_031.location = (11.0, -5.0, 0.0)
ob_plane_032.location = (13.0, -5.0, 0.0)
ob_plane_035.location = (8.0, -1.0, 1.0)
ob_plane_035.rotation_euler = (1.571, -0.0, -1.571)
ob_plane_036.location = (8.0, -1.0, 3.0)
ob_plane_036.rotation_euler = (1.571, -0.0, -1.571)
ob_plane_037.location = (5.0, -2.0, 5.0)
ob_plane_037.rotation_euler = (1.571, -0.0, 0.0)
ob_plane_038.location = (7.0, -2.0, 5.0)
ob_plane_038.rotation_euler = (1.571, -0.0, 0.0)
ob_plane_039.location = (1.0, -2.0, 5.0)
ob_plane_039.rotation_euler = (1.571, -0.0, 0.0)
ob_plane_040.location = (3.0, -2.0, 5.0)
ob_plane_040.rotation_euler = (1.571, -0.0, 0.0)
ob_plane_041.location = (5.0, -4.0, 5.0)
ob_plane_041.rotation_euler = (1.571, -0.0, 0.0)
ob_plane_042.location = (7.0, -4.0, 5.0)
ob_plane_042.rotation_euler = (1.571, -0.0, 0.0)
ob_plane_043.location = (1.0, -4.0, 5.0)
ob_plane_043.rotation_euler = (1.571, -0.0, 0.0)
ob_plane_044.location = (3.0, -4.0, 5.0)
ob_plane_044.rotation_euler = (1.571, -0.0, 0.0)
ob_plane_045.location = (0.0, -3.0, 5.0)
ob_plane_045.rotation_euler = (1.571, -0.0, 1.571)
ob_plane_047.location = (8.0, -1.0, 5.0)
ob_plane_047.rotation_euler = (1.571, -0.0, -1.571)
ob_plane_050.location = (9.0, -7.0, 0.0)
ob_plane_052.location = (13.0, -7.0, 0.0)
ob_plane_011.location = (3.0, -4.0, 1.0)
ob_plane_011.rotation_euler = (1.571, -0.0, 3.142)
ob_plane_051.location = (11.0, -7.0, 0.0)
ob_plane_025.location = (11.0, -3.0, 0.0)
ob_plane_054.location = (11.0, -3.0, 0.0)
ob_plane_055.location = (3.0, -5.0, 0.0)
ob_plane_056.location = (3.0, -6.0, 1.0)
ob_plane_056.rotation_euler = (1.571, -0.0, 0.0)
ob_plane_021.location = (8.0, -7.0, 3.0)
ob_plane_021.rotation_euler = (1.571, -0.0, -1.571)
ob_plane_033.location = (8.0, -7.0, 5.0)
ob_plane_033.rotation_euler = (1.571, -0.0, -1.571)
ob_plane_034.location = (8.0, -5.0, 1.0)
ob_plane_034.rotation_euler = (1.571, -0.0, -1.571)
ob_plane_046.location = (8.0, -5.0, 3.0)
ob_plane_046.rotation_euler = (1.571, -0.0, -1.571)
ob_plane_048.location = (8.0, -5.0, 5.0)
ob_plane_048.rotation_euler = (1.571, -0.0, -1.571)
ob_plane_049.location = (3.0, -2.0, 1.0)
ob_plane_049.rotation_euler = (1.571, -0.0, 0.0)
ob_plane_053.location = (5.0, -7.0, 2.98e-08)
ob_plane_053.rotation_euler = (0.0, -0.0, 1.571)
ob_plane_057.location = (6.0, -7.0, 1.0)
ob_plane_057.rotation_euler = (1.571, -0.0, 1.571)
ob_plane_058.location = (7.0, -7.0, 2.98e-08)
ob_plane_058.rotation_euler = (0.0, -0.0, 1.571)
ob_plane_059.location = (8.0, -7.0, 1.0)
ob_plane_059.rotation_euler = (1.571, -0.0, 1.571)
ob_plane_019.location = (3.0, -7.0, 2.98e-08)
ob_plane_019.rotation_euler = (0.0, -0.0, 1.571)
ob_plane_060.location = (8.0, -7.0, 1.0)
ob_plane_060.rotation_euler = (1.571, -0.0, 1.571)
ob_plane_061.location = (3.0, -8.0, 1.0)
ob_plane_061.rotation_euler = (1.571, -0.0, 0.0)

# ---- collection membership
col_collection.objects.link(ob_plane_001)
col_collection.objects.link(ob_plane_005)
col_collection.objects.link(ob_plane_006)
col_collection.objects.link(ob_plane_007)
col_collection.objects.link(ob_plane_008)
col_collection.objects.link(ob_plane_009)
col_collection.objects.link(ob_plane_010)
col_collection.objects.link(ob_plane_012)
col_collection.objects.link(ob_plane_013)
col_collection.objects.link(ob_plane_014)
col_collection.objects.link(ob_plane_016)
col_collection.objects.link(ob_plane_002)
col_collection.objects.link(ob_plane_003)
col_collection.objects.link(ob_plane_004)
col_collection.objects.link(ob_plane_015)
col_collection.objects.link(ob_plane_017)
col_collection.objects.link(ob_plane_018)
col_collection.objects.link(ob_plane_020)
col_collection.objects.link(ob_plane_022)
col_collection.objects.link(ob_plane_023)
col_collection.objects.link(ob_plane_024)
col_collection.objects.link(ob_plane_026)
col_collection.objects.link(ob_plane_027)
col_collection.objects.link(ob_plane_028)
col_collection.objects.link(ob_plane_029)
col_collection.objects.link(ob_plane_030)
col_collection.objects.link(ob_plane_031)
col_collection.objects.link(ob_plane_032)
col_collection.objects.link(ob_plane_035)
col_collection.objects.link(ob_plane_036)
col_collection.objects.link(ob_plane_037)
col_collection.objects.link(ob_plane_038)
col_collection.objects.link(ob_plane_039)
col_collection.objects.link(ob_plane_040)
col_collection.objects.link(ob_plane_041)
col_collection.objects.link(ob_plane_042)
col_collection.objects.link(ob_plane_043)
col_collection.objects.link(ob_plane_044)
col_collection.objects.link(ob_plane_045)
col_collection.objects.link(ob_plane_047)
col_collection.objects.link(ob_plane_050)
col_collection.objects.link(ob_plane_052)
col_collection.objects.link(ob_plane_011)
col_collection.objects.link(ob_plane_051)
col_collection.objects.link(ob_plane_025)
col_collection.objects.link(ob_plane_054)
col_collection.objects.link(ob_plane_055)
col_collection.objects.link(ob_plane_056)
col_collection.objects.link(ob_plane_021)
col_collection.objects.link(ob_plane_033)
col_collection.objects.link(ob_plane_034)
col_collection.objects.link(ob_plane_046)
col_collection.objects.link(ob_plane_048)
col_collection.objects.link(ob_plane_049)
col_collection.objects.link(ob_plane_053)
col_collection.objects.link(ob_plane_057)
col_collection.objects.link(ob_plane_058)
col_collection.objects.link(ob_plane_059)
col_collection.objects.link(ob_plane_019)
col_collection.objects.link(ob_plane_060)
col_collection.objects.link(ob_plane_061)

# ---- scene / render settings (as saved in the file)
scene.frame_start = 1; scene.frame_end = 250; scene.frame_set(250)
scene.render.engine = 'BLENDER_EEVEE_NEXT'
scene.cycles.sampling_pattern = 'TABULATED_SOBOL'
scene.cycles.use_light_tree = False
scene.view_settings.view_transform = 'Filmic'
bpy.context.view_layer.update()

# ---- added for rendering (the .blend has no active camera and no usable light): camera, sun
cam_auto = bpy.data.cameras.new('AutoCamera')
cam_auto.lens = 50.0
cam_auto.sensor_width = 36.0
cam_auto.clip_end = 1000.0
ob_auto_camera = bpy.data.objects.new('AutoCamera', cam_auto)
scene.collection.objects.link(ob_auto_camera)
ob_auto_camera.location = (22.9182, -23.1018, 15.7345)
ob_auto_camera.rotation_euler = (1.09748, -7.21219e-08, 0.694738)
scene.camera = ob_auto_camera
light_auto_sun = bpy.data.lights.new('AutoSun', 'SUN')
light_auto_sun.energy = 3.0
light_auto_sun.angle = 0.0523599
ob_auto_sun = bpy.data.objects.new('AutoSun', light_auto_sun)
scene.collection.objects.link(ob_auto_sun)
ob_auto_sun.rotation_euler = (0.872665, 0.174533, 0.523599)
bpy.context.view_layer.update()
